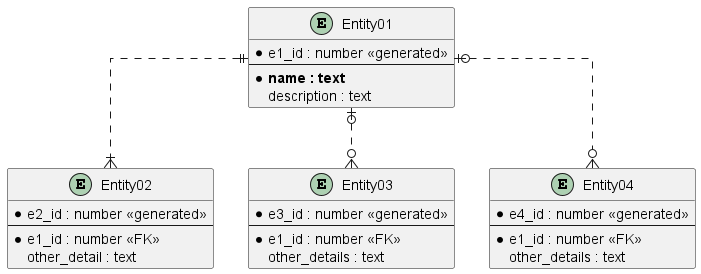

The diagram above was rendered by PlantUML. Its source (embedded in the PNG):
@startuml

skinparam linetype ortho

' Entity Definition

entity "Entity01" as e01 {
    * e1_id : number <<generated>>
    --
    * **name : text**
    description : text
}

entity "Entity02" as e02 {
    * e2_id : number <<generated>>
    --
    * e1_id : number <<FK>>
    other_detail : text
}

entity "Entity03" as e03 {
    * e3_id : number <<generated>>
    --
    * e1_id : number <<FK>>
    other_details : text
}

entity "Entity04" as e04 {
    * e4_id : number <<generated>>
    --
    * e1_id : number <<FK>>
    other_details : text
}

' Entity Relationship

e01 ||..|{ e02
e01 |o..o{ e03
e01 |o..o{ e04

@enduml